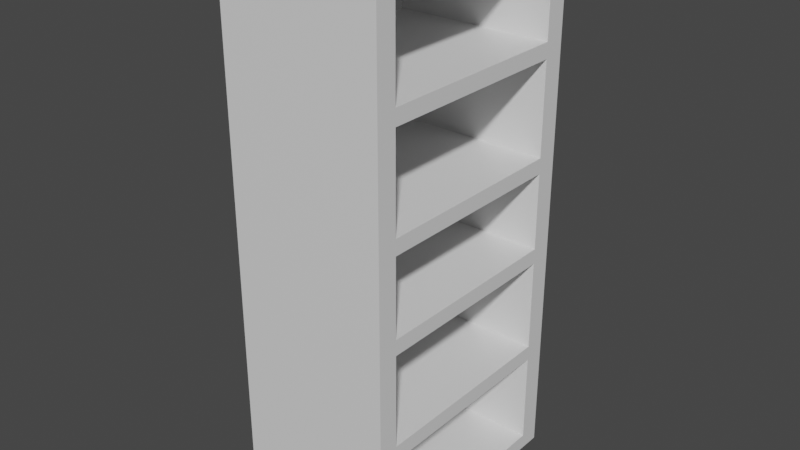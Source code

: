 # Source: shelf.blend  (saved by Blender 2.90.8; exported with 4.5.12 LTS)
import bpy
from mathutils import Matrix  # noqa: F401  (used for matrix-valued properties, if any)

bpy.ops.wm.read_factory_settings(use_empty=True)
scene = bpy.context.scene
scene.name = 'Scene'

# ---- collections
col_collection = bpy.data.collections.new('Collection'); scene.collection.children.link(col_collection)

# ---- materials (node trees are filled in below, after node groups)
mat_material = bpy.data.materials.new('Material')
mat_material.alpha_threshold = 0.0
mat_material.use_transparent_shadow = False
mat_material.line_color = (0.0, 0.0, 0.0, 1.0)

# ---- material node trees
mat_material.use_nodes = True; mat_material.node_tree.nodes.clear()
_N = mat_material.node_tree.nodes; _L = mat_material.node_tree.links
n0 = _N.new('ShaderNodeOutputMaterial'); n0.name = 'Material Output'; n0.location = (300, 300)
n1 = _N.new('ShaderNodeBsdfPrincipled'); n1.name = 'Principled BSDF'; n1.location = (10, 300)
n1.distribution = 'GGX'
n1.subsurface_method = 'BURLEY'
n1.inputs[2].default_value = 0.4
n1.inputs[3].default_value = 1.45
n1.inputs[27].default_value = (0.0, 0.0, 0.0, 1.0)
n1.inputs[28].default_value = 1.0
_L.new(n1.outputs[0], n0.inputs[0])
n0.is_active_output = True

# ---- world
world_world = bpy.data.worlds.new('World'); scene.world = world_world
world_world.use_nodes = True; world_world.node_tree.nodes.clear()
_N = world_world.node_tree.nodes; _L = world_world.node_tree.links
n0 = _N.new('ShaderNodeOutputWorld'); n0.name = 'World Output'; n0.location = (300, 300)
n1 = _N.new('ShaderNodeBackground'); n1.name = 'Background'; n1.location = (10, 300)
n1.inputs[0].default_value = (0.05088, 0.05088, 0.05088, 1.0)
_L.new(n1.outputs[0], n0.inputs[0])
n0.is_active_output = True
world_world.color = (0.05088, 0.05088, 0.05088)
world_world.use_sun_shadow = False
world_world.sun_shadow_jitter_overblur = 0.0

# ---- meshes
me_cube = bpy.data.meshes.new('Cube')
me_cube.from_pydata([(0.5981, 1.0, 3.025), (0.5981, 1.0, -1.0), (0.5981, 0.8391, 3.025), (0.5981, 0.8391, -1.0), (-0.5981, 1.0, 3.025), (-0.5981, 1.0, -1.0), (-0.5981, 0.8391, 3.025), (-0.5981, 0.8391, -1.0), (0.5981, 1.0, 2.91), (0.5981, 1.0, 2.22), (0.5981, 1.0, 2.105), (0.5981, 1.0, 1.415), (0.5981, 1.0, 1.3), (0.5981, 1.0, 0.725), (0.5981, 1.0, 0.61), (0.5981, 1.0, -0.08), (0.5981, 1.0, -0.195), (0.5981, 1.0, -0.885), (-0.5981, 0.8391, -0.885), (-0.5981, 0.8391, -0.195), (-0.5981, 0.8391, -0.08), (-0.5981, 0.8391, 0.61), (-0.5981, 0.8391, 0.725), (-0.5981, 0.8391, 1.3), (-0.5981, 0.8391, 1.415), (-0.5981, 0.8391, 2.105), (-0.5981, 0.8391, 2.22), (-0.5981, 0.8391, 2.91), (0.5981, 0.8391, 2.91), (0.5981, 0.8391, 2.22), (0.5981, 0.8391, 2.105), (0.5981, 0.8391, 1.415), (0.5981, 0.8391, 1.3), (0.5981, 0.8391, 0.725), (0.5981, 0.8391, 0.61), (0.5981, 0.8391, -0.08), (0.5981, 0.8391, -0.195), (0.5981, 0.8391, -0.885), (-0.5981, 1.0, 2.91), (-0.5981, 1.0, 2.22), (-0.5981, 1.0, 2.105), (-0.5981, 1.0, 1.415), (-0.5981, 1.0, 1.3), (-0.5981, 1.0, 0.725), (-0.5981, 1.0, 0.61), (-0.5981, 1.0, -0.08), (-0.5981, 1.0, -0.195), (-0.5981, 1.0, -0.885), (-0.5981, 0.8391, 2.91), (-0.5981, 0.8391, 3.025), (0.5981, 0.8391, 3.025), (0.5981, 0.8391, 2.91), (0.5981, -0.6608, 2.91), (0.5981, -0.6608, 3.025), (-0.5981, -0.6608, 3.025), (-0.5981, -0.6608, 2.91), (0.5981, -0.6608, -0.885), (0.5981, -0.6608, -0.195), (0.5981, -0.6608, -0.08), (0.5981, -0.6608, 0.61), (0.5981, -0.6608, 0.725), (0.5981, -0.6608, 1.3), (0.5981, -0.6608, 1.415), (0.5981, -0.6608, 2.105), (0.5981, -0.6608, 2.22), (-0.5981, -0.6608, 2.22), (-0.5981, -0.6608, 2.105), (-0.5981, -0.6608, 1.415), (-0.5981, -0.6608, 1.3), (-0.5981, -0.6608, 0.725), (-0.5981, -0.6608, 0.61), (-0.5981, -0.6608, -0.08), (-0.5981, -0.6608, -0.195), (-0.5981, -0.6608, -0.885), (-0.5981, -0.6608, -1.0), (0.5981, -0.6608, -1.0), (0.5981, -0.8121, 2.91), (-0.5981, -0.8121, 2.91), (0.5981, -0.8121, 3.025), (-0.5981, -0.8121, 3.025), (0.5981, -0.8121, 2.22), (-0.5981, -0.8121, 2.22), (0.5981, -0.8121, 2.105), (-0.5981, -0.8121, 2.105), (0.5981, -0.8121, 1.415), (-0.5981, -0.8121, 1.415), (0.5981, -0.8121, 1.3), (-0.5981, -0.8121, 1.3), (0.5981, -0.8121, 0.725), (-0.5981, -0.8121, 0.725), (0.5981, -0.8121, 0.61), (-0.5981, -0.8121, 0.61), (0.5981, -0.8121, -0.08), (-0.5981, -0.8121, -0.08), (0.5981, -0.8121, -0.195), (-0.5981, -0.8121, -0.195), (0.5981, -0.8121, -0.885), (-0.5981, -0.8121, -0.885), (-0.5981, -0.8121, -1.0), (0.5981, -0.8121, -1.0)], [], [(0, 4, 6, 2), (6, 27, 48, 49), (27, 6, 4, 38), (5, 1, 3, 7), (8, 0, 2, 28), (38, 4, 0, 8), (5, 47, 17, 1), (46, 16, 17, 47), (46, 45, 15, 16), (44, 14, 15, 45), (44, 43, 13, 14), (42, 12, 13, 43), (42, 41, 11, 12), (40, 10, 11, 41), (40, 39, 9, 10), (38, 8, 9, 39), (1, 17, 37, 3), (16, 36, 37, 17), (16, 15, 35, 36), (14, 34, 35, 15), (14, 13, 33, 34), (12, 32, 33, 13), (12, 11, 31, 32), (10, 30, 31, 11), (10, 9, 29, 30), (8, 28, 29, 9), (7, 18, 47, 5), (18, 19, 46, 47), (19, 20, 45, 46), (20, 21, 44, 45), (21, 22, 43, 44), (22, 23, 42, 43), (23, 24, 41, 42), (24, 25, 40, 41), (25, 26, 39, 40), (26, 27, 38, 39), (36, 19, 18, 37), (34, 21, 20, 35), (32, 23, 22, 33), (52, 53, 78, 76), (30, 25, 24, 31), (75, 56, 96, 99), (28, 27, 26, 29), (58, 59, 90, 92), (28, 2, 50, 51), (27, 28, 51, 48), (2, 6, 49, 50), (36, 35, 58, 57), (35, 20, 71, 58), (20, 19, 72, 71), (19, 36, 57, 72), (29, 26, 65, 64), (34, 33, 60, 59), (37, 18, 73, 56), (7, 3, 75, 74), (26, 25, 66, 65), (25, 30, 63, 66), (18, 7, 74, 73), (31, 24, 67, 62), (32, 31, 62, 61), (48, 51, 52, 55), (24, 23, 68, 67), (23, 32, 61, 68), (51, 50, 53, 52), (33, 22, 69, 60), (30, 29, 64, 63), (50, 49, 54, 53), (3, 37, 56, 75), (22, 21, 70, 69), (21, 34, 59, 70), (49, 48, 55, 54), (61, 62, 84, 86), (74, 75, 99, 98), (68, 69, 89, 87), (59, 60, 88, 90), (73, 74, 98, 97), (60, 61, 86, 88), (57, 58, 92, 94), (71, 72, 95, 93), (80, 81, 83, 82), (77, 81, 80, 76), (77, 76, 78, 79), (82, 83, 85, 84), (84, 85, 87, 86), (88, 86, 87, 89), (90, 88, 89, 91), (92, 90, 91, 93), (94, 92, 93, 95), (94, 95, 97, 96), (96, 97, 98, 99), (63, 64, 80, 82), (70, 71, 93, 91), (52, 76, 80, 64), (53, 54, 79, 78), (65, 66, 83, 81), (57, 94, 96, 56), (65, 81, 77, 55), (54, 55, 77, 79), (67, 68, 87, 85), (73, 97, 95, 72), (63, 82, 84, 62), (69, 70, 91, 89), (67, 85, 83, 66), (55, 52, 64, 65), (66, 63, 62, 67), (68, 61, 60, 69), (70, 59, 58, 71), (72, 57, 56, 73)])
_uv = me_cube.uv_layers.new(name='UVMap')
_uv.uv.foreach_set('vector', [0.625, 0.5, 0.875, 0.5, 0.875, 0.75, 0.625, 0.75, 0.625, 0.0, 0.6179, 0.0, 0.6179, 0.0, 0.625, 0.0, 0.6179, 0.0, 0.625, 0.0, 0.625, 0.25, 0.6179, 0.25, 0.125, 0.5, 0.375, 0.5, 0.375, 0.75, 0.125, 0.75, 0.6179, 0.5, 0.625, 0.5, 0.625, 0.75, 0.6179, 0.75, 0.6179, 0.25, 0.625, 0.25, 0.625, 0.5, 0.6179, 0.5, 0.375, 0.25, 0.3821, 0.25, 0.3821, 0.5, 0.375, 0.5, 0.425, 0.25, 0.425, 0.5, 0.3821, 0.5, 0.3821, 0.25, 0.425, 0.25, 0.4321, 0.25, 0.4321, 0.5, 0.425, 0.5, 0.475, 0.25, 0.475, 0.5, 0.4321, 0.5, 0.4321, 0.25, 0.475, 0.25, 0.4821, 0.25, 0.4821, 0.5, 0.475, 0.5, 0.5179, 0.25, 0.5179, 0.5, 0.4821, 0.5, 0.4821, 0.25, 0.5179, 0.25, 0.525, 0.25, 0.525, 0.5, 0.5179, 0.5, 0.5679, 0.25, 0.5679, 0.5, 0.525, 0.5, 0.525, 0.25, 0.5679, 0.25, 0.575, 0.25, 0.575, 0.5, 0.5679, 0.5, 0.6179, 0.25, 0.6179, 0.5, 0.575, 0.5, 0.575, 0.25, 0.375, 0.5, 0.3821, 0.5, 0.3821, 0.75, 0.375, 0.75, 0.425, 0.5, 0.425, 0.75, 0.3821, 0.75, 0.3821, 0.5, 0.425, 0.5, 0.4321, 0.5, 0.4321, 0.75, 0.425, 0.75, 0.475, 0.5, 0.475, 0.75, 0.4321, 0.75, 0.4321, 0.5, 0.475, 0.5, 0.4821, 0.5, 0.4821, 0.75, 0.475, 0.75, 0.5179, 0.5, 0.5179, 0.75, 0.4821, 0.75, 0.4821, 0.5, 0.5179, 0.5, 0.525, 0.5, 0.525, 0.75, 0.5179, 0.75, 0.5679, 0.5, 0.5679, 0.75, 0.525, 0.75, 0.525, 0.5, 0.5679, 0.5, 0.575, 0.5, 0.575, 0.75, 0.5679, 0.75, 0.6179, 0.5, 0.6179, 0.75, 0.575, 0.75, 0.575, 0.5, 0.375, 0.0, 0.3821, 0.0, 0.3821, 0.25, 0.375, 0.25, 0.3821, 0.0, 0.425, 0.0, 0.425, 0.25, 0.3821, 0.25, 0.425, 0.0, 0.4321, 0.0, 0.4321, 0.25, 0.425, 0.25, 0.4321, 0.0, 0.475, 0.0, 0.475, 0.25, 0.4321, 0.25, 0.475, 0.0, 0.4821, 0.0, 0.4821, 0.25, 0.475, 0.25, 0.4821, 0.0, 0.5179, 0.0, 0.5179, 0.25, 0.4821, 0.25, 0.5179, 0.0, 0.525, 0.0, 0.525, 0.25, 0.5179, 0.25, 0.525, 0.0, 0.5679, 0.0, 0.5679, 0.25, 0.525, 0.25, 0.5679, 0.0, 0.575, 0.0, 0.575, 0.25, 0.5679, 0.25, 0.575, 0.0, 0.6179, 0.0, 0.6179, 0.25, 0.575, 0.25, 0.425, 0.75, 0.425, 1.0, 0.3821, 1.0, 0.3821, 0.75, 0.475, 0.75, 0.475, 1.0, 0.4321, 1.0, 0.4321, 0.75, 0.5179, 0.75, 0.5179, 1.0, 0.4821, 1.0, 0.4821, 0.75, 0.6179, 0.75, 0.625, 0.75, 0.625, 0.75, 0.6179, 0.75, 0.5679, 0.75, 0.5679, 1.0, 0.525, 1.0, 0.525, 0.75, 0.375, 0.75, 0.3821, 0.75, 0.3821, 0.75, 0.375, 0.75, 0.6179, 0.75, 0.6179, 1.0, 0.575, 1.0, 0.575, 0.75, 0.0, 0.0, 0.0, 0.0, 0.0, 0.0, 0.0, 0.0, 0.6179, 0.75, 0.625, 0.75, 0.625, 0.75, 0.6179, 0.75, 0.6179, 1.0, 0.6179, 0.75, 0.6179, 0.75, 0.6179, 1.0, 0.625, 0.75, 0.875, 0.75, 0.875, 0.75, 0.625, 0.75, 0.425, 0.75, 0.4321, 0.75, 0.4321, 0.75, 0.425, 0.75, 0.4321, 0.75, 0.4321, 1.0, 0.4321, 1.0, 0.4321, 0.75, 0.4321, 0.0, 0.425, 0.0, 0.425, 0.0, 0.4321, 0.0, 0.425, 1.0, 0.425, 0.75, 0.425, 0.75, 0.425, 1.0, 0.575, 0.75, 0.575, 1.0, 0.575, 1.0, 0.575, 0.75, 0.475, 0.75, 0.4821, 0.75, 0.4821, 0.75, 0.475, 0.75, 0.3821, 0.75, 0.3821, 1.0, 0.3821, 1.0, 0.3821, 0.75, 0.125, 0.75, 0.375, 0.75, 0.375, 0.75, 0.125, 0.75, 0.575, 0.0, 0.5679, 0.0, 0.5679, 0.0, 0.575, 0.0, 0.5679, 1.0, 0.5679, 0.75, 0.5679, 0.75, 0.5679, 1.0, 0.3821, 0.0, 0.375, 0.0, 0.375, 0.0, 0.3821, 0.0, 0.525, 0.75, 0.525, 1.0, 0.525, 1.0, 0.525, 0.75, 0.5179, 0.75, 0.525, 0.75, 0.525, 0.75, 0.5179, 0.75, 0.6179, 1.0, 0.6179, 0.75, 0.6179, 0.75, 0.6179, 1.0, 0.525, 0.0, 0.5179, 0.0, 0.5179, 0.0, 0.525, 0.0, 0.5179, 1.0, 0.5179, 0.75, 0.5179, 0.75, 0.5179, 1.0, 0.6179, 0.75, 0.625, 0.75, 0.625, 0.75, 0.6179, 0.75, 0.4821, 0.75, 0.4821, 1.0, 0.4821, 1.0, 0.4821, 0.75, 0.5679, 0.75, 0.575, 0.75, 0.575, 0.75, 0.5679, 0.75, 0.625, 0.75, 0.875, 0.75, 0.875, 0.75, 0.625, 0.75, 0.375, 0.75, 0.3821, 0.75, 0.3821, 0.75, 0.375, 0.75, 0.4821, 0.0, 0.475, 0.0, 0.475, 0.0, 0.4821, 0.0, 0.475, 1.0, 0.475, 0.75, 0.475, 0.75, 0.475, 1.0, 0.625, 0.0, 0.6179, 0.0, 0.6179, 0.0, 0.625, 0.0, 0.5179, 0.75, 0.525, 0.75, 0.525, 0.75, 0.5179, 0.75, 0.125, 0.75, 0.375, 0.75, 0.375, 0.75, 0.125, 0.75, 0.0, 0.0, 0.0, 0.0, 0.0, 0.0, 0.0, 0.0, 0.475, 0.75, 0.4821, 0.75, 0.4821, 0.75, 0.475, 0.75, 0.3821, 0.0, 0.375, 0.0, 0.375, 0.0, 0.3821, 0.0, 0.0, 0.0, 0.0, 0.0, 0.0, 0.0, 0.0, 0.0, 0.425, 0.75, 0.4321, 0.75, 0.4321, 0.75, 0.425, 0.75, 0.4321, 0.0, 0.425, 0.0, 0.425, 0.0, 0.4321, 0.0, 0.575, 0.75, 0.575, 1.0, 0.5679, 0.0, 0.5679, 0.75, 0.6179, 1.0, 0.575, 1.0, 0.575, 0.75, 0.6179, 0.75, 0.6179, 0.0, 0.6179, 0.75, 0.625, 0.75, 0.625, 0.0, 0.5679, 0.75, 0.5679, 0.0, 0.525, 1.0, 0.525, 0.75, 0.525, 0.75, 0.525, 1.0, 0.5179, 0.0, 0.5179, 0.75, 0.4821, 0.75, 0.5179, 0.75, 0.5179, 1.0, 0.4821, 1.0, 0.475, 0.75, 0.4821, 0.75, 0.4821, 1.0, 0.475, 0.0, 0.4321, 0.75, 0.475, 0.75, 0.475, 1.0, 0.4321, 1.0, 0.425, 0.75, 0.4321, 0.75, 0.4321, 1.0, 0.425, 0.0, 0.425, 0.75, 0.425, 1.0, 0.3821, 1.0, 0.3821, 0.75, 0.3821, 0.75, 0.3821, 1.0, 0.375, 0.0, 0.375, 0.75, 0.5679, 0.75, 0.575, 0.75, 0.575, 0.75, 0.5679, 0.75, 0.0, 0.0, 0.0, 0.0, 0.0, 0.0, 0.0, 0.0, 0.0, 0.0, 0.0, 0.0, 0.0, 0.0, 0.0, 0.0, 0.625, 0.75, 0.875, 0.75, 0.875, 0.75, 0.625, 0.75, 0.575, 0.0, 0.5679, 0.0, 0.5679, 0.0, 0.575, 0.0, 0.0, 0.0, 0.0, 0.0, 0.0, 0.0, 0.0, 0.0, 0.0, 0.0, 0.0, 0.0, 0.0, 0.0, 0.0, 0.0, 0.625, 0.0, 0.6179, 0.0, 0.6179, 0.0, 0.625, 0.0, 0.525, 0.0, 0.5179, 0.0, 0.5179, 0.0, 0.525, 0.0, 0.0, 0.0, 0.0, 0.0, 0.0, 0.0, 0.0, 0.0, 0.0, 0.0, 0.0, 0.0, 0.0, 0.0, 0.0, 0.0, 0.4821, 0.0, 0.475, 0.0, 0.475, 0.0, 0.4821, 0.0, 0.0, 0.0, 0.0, 0.0, 0.0, 0.0, 0.0, 0.0, 0.0, 0.0, 0.0, 0.0, 0.575, 0.75, 0.0, 0.0, 0.0, 0.0, 0.0, 0.0, 0.525, 0.75, 0.0, 0.0, 0.0, 0.0, 0.0, 0.0, 0.4821, 0.75, 0.0, 0.0, 0.0, 0.0, 0.0, 0.0, 0.4321, 0.75, 0.0, 0.0, 0.0, 0.0, 0.0, 0.0, 0.3821, 0.75, 0.0, 0.0])
me_cube.materials.append(mat_material)
me_cube.use_remesh_preserve_volume = False
me_cube.use_remesh_preserve_attributes = False
me_cube.use_mirror_vertex_groups = False
me_cube.update()

# ---- objects
ob_cube = bpy.data.objects.new('Cube', me_cube)

# ---- transforms, parenting, visibility, modifiers, constraints
ob_cube.location = (0.0, 0.0, 0.0)
ob_cube.lock_rotations_4d = False
ob_cube.empty_display_type = 'ARROWS'
ob_cube.lineart.crease_threshold = 0.0

# ---- collection membership
col_collection.objects.link(ob_cube)

# ---- scene / render settings (as saved in the file)
scene.frame_start = 1; scene.frame_end = 250; scene.frame_set(1)
scene.render.engine = 'BLENDER_EEVEE_NEXT'
scene.cycles.use_denoising = False
scene.cycles.samples = 128
scene.cycles.sampling_pattern = 'TABULATED_SOBOL'
scene.cycles.use_adaptive_sampling = False
scene.cycles.use_light_tree = False
scene.view_settings.view_transform = 'Filmic'
bpy.context.view_layer.update()

# ---- added for rendering (the .blend has no active camera and no usable light): camera, sun
cam_auto = bpy.data.cameras.new('AutoCamera')
cam_auto.lens = 50.0
cam_auto.sensor_width = 36.0
cam_auto.clip_end = 1000.0
ob_auto_camera = bpy.data.objects.new('AutoCamera', cam_auto)
scene.collection.objects.link(ob_auto_camera)
ob_auto_camera.location = (4.23133, -4.98363, 4.39758)
ob_auto_camera.rotation_euler = (1.09748, -7.21219e-08, 0.694738)
scene.camera = ob_auto_camera
light_auto_sun = bpy.data.lights.new('AutoSun', 'SUN')
light_auto_sun.energy = 3.0
light_auto_sun.angle = 0.0523599
ob_auto_sun = bpy.data.objects.new('AutoSun', light_auto_sun)
scene.collection.objects.link(ob_auto_sun)
ob_auto_sun.rotation_euler = (0.872665, 0.174533, 0.523599)
bpy.context.view_layer.update()
